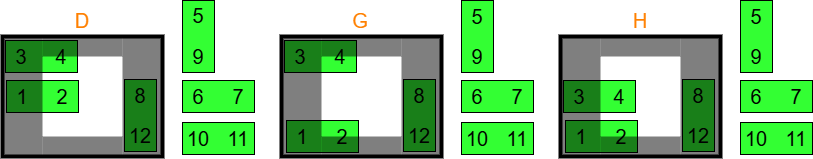

The diagram above was exported from draw.io. Its source (the exported page's mxGraphModel, read from the mxfile embedded in the PNG):
<mxGraphModel dx="2066" dy="1137" grid="1" gridSize="10" guides="1" tooltips="1" connect="1" arrows="1" fold="1" page="1" pageScale="1" pageWidth="850" pageHeight="1100" math="0" shadow="0">
  <root>
    <mxCell id="0" />
    <mxCell id="1" parent="0" />
    <mxCell id="qdwwicECcSXEfYee1nqz-88" value="" style="rounded=0;whiteSpace=wrap;html=1;fillColor=none;strokeWidth=4;fontStyle=0;fontSize=20;" parent="1" vertex="1">
      <mxGeometry x="40" y="401" width="160" height="120" as="geometry" />
    </mxCell>
    <mxCell id="qdwwicECcSXEfYee1nqz-90" value="" style="group" parent="1" vertex="1" connectable="0">
      <mxGeometry x="44" y="445" width="72" height="32" as="geometry" />
    </mxCell>
    <mxCell id="qdwwicECcSXEfYee1nqz-91" value="" style="rounded=0;whiteSpace=wrap;html=1;fillColor=#33FF33;fontStyle=0;fontSize=20;" parent="qdwwicECcSXEfYee1nqz-90" vertex="1">
      <mxGeometry width="72" height="32" as="geometry" />
    </mxCell>
    <mxCell id="qdwwicECcSXEfYee1nqz-92" value="1" style="rounded=0;whiteSpace=wrap;html=1;fillColor=none;fontStyle=0;fontSize=20;strokeColor=none;" parent="qdwwicECcSXEfYee1nqz-90" vertex="1">
      <mxGeometry width="32" height="32" as="geometry" />
    </mxCell>
    <mxCell id="qdwwicECcSXEfYee1nqz-93" value="2" style="rounded=0;whiteSpace=wrap;html=1;fillColor=none;fontStyle=0;fontSize=20;strokeColor=none;" parent="qdwwicECcSXEfYee1nqz-90" vertex="1">
      <mxGeometry x="40" width="32" height="32" as="geometry" />
    </mxCell>
    <mxCell id="qdwwicECcSXEfYee1nqz-94" value="" style="group" parent="1" vertex="1" connectable="0">
      <mxGeometry x="43" y="405" width="72" height="32" as="geometry" />
    </mxCell>
    <mxCell id="qdwwicECcSXEfYee1nqz-95" value="" style="rounded=0;whiteSpace=wrap;html=1;fillColor=#33FF33;fontStyle=0;fontSize=20;" parent="qdwwicECcSXEfYee1nqz-94" vertex="1">
      <mxGeometry width="72" height="32" as="geometry" />
    </mxCell>
    <mxCell id="qdwwicECcSXEfYee1nqz-96" value="3" style="rounded=0;whiteSpace=wrap;html=1;fillColor=none;fontStyle=0;fontSize=20;strokeColor=none;" parent="qdwwicECcSXEfYee1nqz-94" vertex="1">
      <mxGeometry width="32" height="32" as="geometry" />
    </mxCell>
    <mxCell id="qdwwicECcSXEfYee1nqz-97" value="4" style="rounded=0;whiteSpace=wrap;html=1;fillColor=none;fontStyle=0;fontSize=20;strokeColor=none;" parent="qdwwicECcSXEfYee1nqz-94" vertex="1">
      <mxGeometry x="40" width="32" height="32" as="geometry" />
    </mxCell>
    <mxCell id="qdwwicECcSXEfYee1nqz-98" value="" style="group" parent="1" vertex="1" connectable="0">
      <mxGeometry x="220" y="365" width="32" height="72" as="geometry" />
    </mxCell>
    <mxCell id="qdwwicECcSXEfYee1nqz-99" value="" style="rounded=0;whiteSpace=wrap;html=1;fillColor=#33FF33;fontStyle=0;fontSize=20;rotation=-90;" parent="qdwwicECcSXEfYee1nqz-98" vertex="1">
      <mxGeometry x="-20" y="20" width="72" height="32" as="geometry" />
    </mxCell>
    <mxCell id="qdwwicECcSXEfYee1nqz-100" value="5" style="rounded=0;whiteSpace=wrap;html=1;fillColor=none;fontStyle=0;fontSize=20;strokeColor=none;" parent="qdwwicECcSXEfYee1nqz-98" vertex="1">
      <mxGeometry width="32" height="30" as="geometry" />
    </mxCell>
    <mxCell id="qdwwicECcSXEfYee1nqz-101" value="9" style="rounded=0;whiteSpace=wrap;html=1;fillColor=none;fontStyle=0;fontSize=20;strokeColor=none;" parent="qdwwicECcSXEfYee1nqz-98" vertex="1">
      <mxGeometry y="40" width="32" height="32" as="geometry" />
    </mxCell>
    <mxCell id="qdwwicECcSXEfYee1nqz-102" value="" style="group" parent="1" vertex="1" connectable="0">
      <mxGeometry x="220" y="487" width="72" height="32" as="geometry" />
    </mxCell>
    <mxCell id="qdwwicECcSXEfYee1nqz-103" value="" style="rounded=0;whiteSpace=wrap;html=1;fillColor=#33FF33;fontStyle=0;fontSize=20;" parent="qdwwicECcSXEfYee1nqz-102" vertex="1">
      <mxGeometry width="72" height="32" as="geometry" />
    </mxCell>
    <mxCell id="qdwwicECcSXEfYee1nqz-104" value="10" style="rounded=0;whiteSpace=wrap;html=1;fillColor=none;fontStyle=0;fontSize=20;strokeColor=none;" parent="qdwwicECcSXEfYee1nqz-102" vertex="1">
      <mxGeometry width="32" height="32" as="geometry" />
    </mxCell>
    <mxCell id="qdwwicECcSXEfYee1nqz-105" value="11" style="rounded=0;whiteSpace=wrap;html=1;fillColor=none;fontStyle=0;fontSize=20;strokeColor=none;" parent="qdwwicECcSXEfYee1nqz-102" vertex="1">
      <mxGeometry x="40" width="32" height="32" as="geometry" />
    </mxCell>
    <mxCell id="qdwwicECcSXEfYee1nqz-106" value="" style="group" parent="1" vertex="1" connectable="0">
      <mxGeometry x="162" y="444" width="32" height="72" as="geometry" />
    </mxCell>
    <mxCell id="qdwwicECcSXEfYee1nqz-107" value="" style="rounded=0;whiteSpace=wrap;html=1;fillColor=#33FF33;fontStyle=0;fontSize=20;rotation=-90;" parent="qdwwicECcSXEfYee1nqz-106" vertex="1">
      <mxGeometry x="-20" y="20" width="72" height="32" as="geometry" />
    </mxCell>
    <mxCell id="qdwwicECcSXEfYee1nqz-108" value="8" style="rounded=0;whiteSpace=wrap;html=1;fillColor=none;fontStyle=0;fontSize=20;strokeColor=none;" parent="qdwwicECcSXEfYee1nqz-106" vertex="1">
      <mxGeometry width="32" height="32" as="geometry" />
    </mxCell>
    <mxCell id="qdwwicECcSXEfYee1nqz-109" value="12" style="rounded=0;whiteSpace=wrap;html=1;fillColor=none;fontStyle=0;fontSize=20;strokeColor=none;" parent="qdwwicECcSXEfYee1nqz-106" vertex="1">
      <mxGeometry y="40" width="32" height="32" as="geometry" />
    </mxCell>
    <mxCell id="qdwwicECcSXEfYee1nqz-110" value="" style="group" parent="1" vertex="1" connectable="0">
      <mxGeometry x="220" y="445" width="72" height="32" as="geometry" />
    </mxCell>
    <mxCell id="qdwwicECcSXEfYee1nqz-111" value="" style="rounded=0;whiteSpace=wrap;html=1;fillColor=#33FF33;fontStyle=0;fontSize=20;" parent="qdwwicECcSXEfYee1nqz-110" vertex="1">
      <mxGeometry width="72" height="32" as="geometry" />
    </mxCell>
    <mxCell id="qdwwicECcSXEfYee1nqz-112" value="6" style="rounded=0;whiteSpace=wrap;html=1;fillColor=none;fontStyle=0;fontSize=20;strokeColor=none;" parent="qdwwicECcSXEfYee1nqz-110" vertex="1">
      <mxGeometry width="32" height="32" as="geometry" />
    </mxCell>
    <mxCell id="qdwwicECcSXEfYee1nqz-113" value="7" style="rounded=0;whiteSpace=wrap;html=1;fillColor=none;fontStyle=0;fontSize=20;strokeColor=none;" parent="qdwwicECcSXEfYee1nqz-110" vertex="1">
      <mxGeometry x="40" width="32" height="32" as="geometry" />
    </mxCell>
    <mxCell id="qdwwicECcSXEfYee1nqz-114" value="" style="rounded=0;whiteSpace=wrap;html=1;strokeColor=none;opacity=50;fillColor=#000000;" parent="1" vertex="1">
      <mxGeometry x="80" y="401" width="80" height="20" as="geometry" />
    </mxCell>
    <mxCell id="qdwwicECcSXEfYee1nqz-115" value="" style="rounded=0;whiteSpace=wrap;html=1;strokeColor=none;opacity=50;fillColor=#000000;" parent="1" vertex="1">
      <mxGeometry x="40" y="401" width="40" height="120" as="geometry" />
    </mxCell>
    <mxCell id="qdwwicECcSXEfYee1nqz-116" value="" style="rounded=0;whiteSpace=wrap;html=1;strokeColor=none;opacity=50;fillColor=#000000;" parent="1" vertex="1">
      <mxGeometry x="160" y="401" width="40" height="120" as="geometry" />
    </mxCell>
    <mxCell id="qdwwicECcSXEfYee1nqz-146" value="" style="rounded=0;whiteSpace=wrap;html=1;fillColor=none;strokeWidth=4;fontStyle=0;fontSize=20;" parent="1" vertex="1">
      <mxGeometry x="319" y="401" width="160" height="120" as="geometry" />
    </mxCell>
    <mxCell id="qdwwicECcSXEfYee1nqz-148" value="" style="group" parent="1" vertex="1" connectable="0">
      <mxGeometry x="324" y="485" width="72" height="32" as="geometry" />
    </mxCell>
    <mxCell id="qdwwicECcSXEfYee1nqz-149" value="" style="rounded=0;whiteSpace=wrap;html=1;fillColor=#33FF33;fontStyle=0;fontSize=20;" parent="qdwwicECcSXEfYee1nqz-148" vertex="1">
      <mxGeometry width="72" height="32" as="geometry" />
    </mxCell>
    <mxCell id="qdwwicECcSXEfYee1nqz-150" value="1" style="rounded=0;whiteSpace=wrap;html=1;fillColor=none;fontStyle=0;fontSize=20;strokeColor=none;" parent="qdwwicECcSXEfYee1nqz-148" vertex="1">
      <mxGeometry width="32" height="32" as="geometry" />
    </mxCell>
    <mxCell id="qdwwicECcSXEfYee1nqz-151" value="2" style="rounded=0;whiteSpace=wrap;html=1;fillColor=none;fontStyle=0;fontSize=20;strokeColor=none;" parent="qdwwicECcSXEfYee1nqz-148" vertex="1">
      <mxGeometry x="40" width="32" height="32" as="geometry" />
    </mxCell>
    <mxCell id="qdwwicECcSXEfYee1nqz-152" value="" style="group" parent="1" vertex="1" connectable="0">
      <mxGeometry x="322" y="405" width="72" height="32" as="geometry" />
    </mxCell>
    <mxCell id="qdwwicECcSXEfYee1nqz-153" value="" style="rounded=0;whiteSpace=wrap;html=1;fillColor=#33FF33;fontStyle=0;fontSize=20;" parent="qdwwicECcSXEfYee1nqz-152" vertex="1">
      <mxGeometry width="72" height="32" as="geometry" />
    </mxCell>
    <mxCell id="qdwwicECcSXEfYee1nqz-154" value="3" style="rounded=0;whiteSpace=wrap;html=1;fillColor=none;fontStyle=0;fontSize=20;strokeColor=none;" parent="qdwwicECcSXEfYee1nqz-152" vertex="1">
      <mxGeometry width="32" height="32" as="geometry" />
    </mxCell>
    <mxCell id="qdwwicECcSXEfYee1nqz-155" value="4" style="rounded=0;whiteSpace=wrap;html=1;fillColor=none;fontStyle=0;fontSize=20;strokeColor=none;" parent="qdwwicECcSXEfYee1nqz-152" vertex="1">
      <mxGeometry x="40" width="32" height="32" as="geometry" />
    </mxCell>
    <mxCell id="qdwwicECcSXEfYee1nqz-156" value="" style="group" parent="1" vertex="1" connectable="0">
      <mxGeometry x="499" y="365" width="32" height="72" as="geometry" />
    </mxCell>
    <mxCell id="qdwwicECcSXEfYee1nqz-157" value="" style="rounded=0;whiteSpace=wrap;html=1;fillColor=#33FF33;fontStyle=0;fontSize=20;rotation=-90;" parent="qdwwicECcSXEfYee1nqz-156" vertex="1">
      <mxGeometry x="-20" y="20" width="72" height="32" as="geometry" />
    </mxCell>
    <mxCell id="qdwwicECcSXEfYee1nqz-158" value="5" style="rounded=0;whiteSpace=wrap;html=1;fillColor=none;fontStyle=0;fontSize=20;strokeColor=none;" parent="qdwwicECcSXEfYee1nqz-156" vertex="1">
      <mxGeometry width="32" height="32" as="geometry" />
    </mxCell>
    <mxCell id="qdwwicECcSXEfYee1nqz-159" value="9" style="rounded=0;whiteSpace=wrap;html=1;fillColor=none;fontStyle=0;fontSize=20;strokeColor=none;" parent="qdwwicECcSXEfYee1nqz-156" vertex="1">
      <mxGeometry y="40" width="32" height="32" as="geometry" />
    </mxCell>
    <mxCell id="qdwwicECcSXEfYee1nqz-160" value="" style="group" parent="1" vertex="1" connectable="0">
      <mxGeometry x="499" y="487" width="72" height="32" as="geometry" />
    </mxCell>
    <mxCell id="qdwwicECcSXEfYee1nqz-161" value="" style="rounded=0;whiteSpace=wrap;html=1;fillColor=#33FF33;fontStyle=0;fontSize=20;" parent="qdwwicECcSXEfYee1nqz-160" vertex="1">
      <mxGeometry width="72" height="32" as="geometry" />
    </mxCell>
    <mxCell id="qdwwicECcSXEfYee1nqz-162" value="10" style="rounded=0;whiteSpace=wrap;html=1;fillColor=none;fontStyle=0;fontSize=20;strokeColor=none;" parent="qdwwicECcSXEfYee1nqz-160" vertex="1">
      <mxGeometry width="32" height="32" as="geometry" />
    </mxCell>
    <mxCell id="qdwwicECcSXEfYee1nqz-163" value="11" style="rounded=0;whiteSpace=wrap;html=1;fillColor=none;fontStyle=0;fontSize=20;strokeColor=none;" parent="qdwwicECcSXEfYee1nqz-160" vertex="1">
      <mxGeometry x="40" width="32" height="32" as="geometry" />
    </mxCell>
    <mxCell id="qdwwicECcSXEfYee1nqz-164" value="" style="group" parent="1" vertex="1" connectable="0">
      <mxGeometry x="441" y="444" width="32" height="72" as="geometry" />
    </mxCell>
    <mxCell id="qdwwicECcSXEfYee1nqz-165" value="" style="rounded=0;whiteSpace=wrap;html=1;fillColor=#33FF33;fontStyle=0;fontSize=20;rotation=-90;" parent="qdwwicECcSXEfYee1nqz-164" vertex="1">
      <mxGeometry x="-20" y="20" width="72" height="32" as="geometry" />
    </mxCell>
    <mxCell id="qdwwicECcSXEfYee1nqz-166" value="8" style="rounded=0;whiteSpace=wrap;html=1;fillColor=none;fontStyle=0;fontSize=20;strokeColor=none;" parent="qdwwicECcSXEfYee1nqz-164" vertex="1">
      <mxGeometry width="32" height="32" as="geometry" />
    </mxCell>
    <mxCell id="qdwwicECcSXEfYee1nqz-167" value="12" style="rounded=0;whiteSpace=wrap;html=1;fillColor=none;fontStyle=0;fontSize=20;strokeColor=none;" parent="qdwwicECcSXEfYee1nqz-164" vertex="1">
      <mxGeometry y="40" width="32" height="32" as="geometry" />
    </mxCell>
    <mxCell id="qdwwicECcSXEfYee1nqz-168" value="" style="group" parent="1" vertex="1" connectable="0">
      <mxGeometry x="499" y="445" width="72" height="32" as="geometry" />
    </mxCell>
    <mxCell id="qdwwicECcSXEfYee1nqz-169" value="" style="rounded=0;whiteSpace=wrap;html=1;fillColor=#33FF33;fontStyle=0;fontSize=20;" parent="qdwwicECcSXEfYee1nqz-168" vertex="1">
      <mxGeometry width="72" height="32" as="geometry" />
    </mxCell>
    <mxCell id="qdwwicECcSXEfYee1nqz-170" value="6" style="rounded=0;whiteSpace=wrap;html=1;fillColor=none;fontStyle=0;fontSize=20;strokeColor=none;" parent="qdwwicECcSXEfYee1nqz-168" vertex="1">
      <mxGeometry width="32" height="32" as="geometry" />
    </mxCell>
    <mxCell id="qdwwicECcSXEfYee1nqz-171" value="7" style="rounded=0;whiteSpace=wrap;html=1;fillColor=none;fontStyle=0;fontSize=20;strokeColor=none;" parent="qdwwicECcSXEfYee1nqz-168" vertex="1">
      <mxGeometry x="40" width="32" height="32" as="geometry" />
    </mxCell>
    <mxCell id="qdwwicECcSXEfYee1nqz-172" value="" style="rounded=0;whiteSpace=wrap;html=1;strokeColor=none;opacity=50;fillColor=#000000;" parent="1" vertex="1">
      <mxGeometry x="359" y="401" width="80" height="20" as="geometry" />
    </mxCell>
    <mxCell id="qdwwicECcSXEfYee1nqz-173" value="" style="rounded=0;whiteSpace=wrap;html=1;strokeColor=none;opacity=50;fillColor=#000000;" parent="1" vertex="1">
      <mxGeometry x="319" y="401" width="40" height="120" as="geometry" />
    </mxCell>
    <mxCell id="qdwwicECcSXEfYee1nqz-174" value="" style="rounded=0;whiteSpace=wrap;html=1;strokeColor=none;opacity=50;fillColor=#000000;" parent="1" vertex="1">
      <mxGeometry x="439" y="401" width="40" height="120" as="geometry" />
    </mxCell>
    <mxCell id="qdwwicECcSXEfYee1nqz-175" value="" style="rounded=0;whiteSpace=wrap;html=1;fillColor=none;strokeWidth=4;fontStyle=0;fontSize=20;" parent="1" vertex="1">
      <mxGeometry x="598" y="401" width="160" height="120" as="geometry" />
    </mxCell>
    <mxCell id="qdwwicECcSXEfYee1nqz-177" value="" style="group" parent="1" vertex="1" connectable="0">
      <mxGeometry x="603" y="485" width="72" height="32" as="geometry" />
    </mxCell>
    <mxCell id="qdwwicECcSXEfYee1nqz-178" value="" style="rounded=0;whiteSpace=wrap;html=1;fillColor=#33FF33;fontStyle=0;fontSize=20;" parent="qdwwicECcSXEfYee1nqz-177" vertex="1">
      <mxGeometry width="72" height="32" as="geometry" />
    </mxCell>
    <mxCell id="qdwwicECcSXEfYee1nqz-179" value="1" style="rounded=0;whiteSpace=wrap;html=1;fillColor=none;fontStyle=0;fontSize=20;strokeColor=none;" parent="qdwwicECcSXEfYee1nqz-177" vertex="1">
      <mxGeometry width="32" height="32" as="geometry" />
    </mxCell>
    <mxCell id="qdwwicECcSXEfYee1nqz-180" value="2" style="rounded=0;whiteSpace=wrap;html=1;fillColor=none;fontStyle=0;fontSize=20;strokeColor=none;" parent="qdwwicECcSXEfYee1nqz-177" vertex="1">
      <mxGeometry x="40" width="32" height="32" as="geometry" />
    </mxCell>
    <mxCell id="qdwwicECcSXEfYee1nqz-181" value="" style="group" parent="1" vertex="1" connectable="0">
      <mxGeometry x="601" y="445" width="72" height="32" as="geometry" />
    </mxCell>
    <mxCell id="qdwwicECcSXEfYee1nqz-182" value="" style="rounded=0;whiteSpace=wrap;html=1;fillColor=#33FF33;fontStyle=0;fontSize=20;" parent="qdwwicECcSXEfYee1nqz-181" vertex="1">
      <mxGeometry width="72" height="32" as="geometry" />
    </mxCell>
    <mxCell id="qdwwicECcSXEfYee1nqz-183" value="3" style="rounded=0;whiteSpace=wrap;html=1;fillColor=none;fontStyle=0;fontSize=20;strokeColor=none;" parent="qdwwicECcSXEfYee1nqz-181" vertex="1">
      <mxGeometry width="32" height="32" as="geometry" />
    </mxCell>
    <mxCell id="qdwwicECcSXEfYee1nqz-184" value="4" style="rounded=0;whiteSpace=wrap;html=1;fillColor=none;fontStyle=0;fontSize=20;strokeColor=none;" parent="qdwwicECcSXEfYee1nqz-181" vertex="1">
      <mxGeometry x="40" width="32" height="32" as="geometry" />
    </mxCell>
    <mxCell id="qdwwicECcSXEfYee1nqz-185" value="" style="group" parent="1" vertex="1" connectable="0">
      <mxGeometry x="778" y="365" width="32" height="72" as="geometry" />
    </mxCell>
    <mxCell id="qdwwicECcSXEfYee1nqz-186" value="" style="rounded=0;whiteSpace=wrap;html=1;fillColor=#33FF33;fontStyle=0;fontSize=20;rotation=-90;" parent="qdwwicECcSXEfYee1nqz-185" vertex="1">
      <mxGeometry x="-20" y="20" width="72" height="32" as="geometry" />
    </mxCell>
    <mxCell id="qdwwicECcSXEfYee1nqz-187" value="5" style="rounded=0;whiteSpace=wrap;html=1;fillColor=none;fontStyle=0;fontSize=20;strokeColor=none;" parent="qdwwicECcSXEfYee1nqz-185" vertex="1">
      <mxGeometry width="32" height="32" as="geometry" />
    </mxCell>
    <mxCell id="qdwwicECcSXEfYee1nqz-188" value="9" style="rounded=0;whiteSpace=wrap;html=1;fillColor=none;fontStyle=0;fontSize=20;strokeColor=none;" parent="qdwwicECcSXEfYee1nqz-185" vertex="1">
      <mxGeometry y="40" width="32" height="32" as="geometry" />
    </mxCell>
    <mxCell id="qdwwicECcSXEfYee1nqz-189" value="" style="group" parent="1" vertex="1" connectable="0">
      <mxGeometry x="778" y="487" width="72" height="32" as="geometry" />
    </mxCell>
    <mxCell id="qdwwicECcSXEfYee1nqz-190" value="" style="rounded=0;whiteSpace=wrap;html=1;fillColor=#33FF33;fontStyle=0;fontSize=20;" parent="qdwwicECcSXEfYee1nqz-189" vertex="1">
      <mxGeometry width="72" height="32" as="geometry" />
    </mxCell>
    <mxCell id="qdwwicECcSXEfYee1nqz-191" value="10" style="rounded=0;whiteSpace=wrap;html=1;fillColor=none;fontStyle=0;fontSize=20;strokeColor=none;" parent="qdwwicECcSXEfYee1nqz-189" vertex="1">
      <mxGeometry width="32" height="32" as="geometry" />
    </mxCell>
    <mxCell id="qdwwicECcSXEfYee1nqz-192" value="11" style="rounded=0;whiteSpace=wrap;html=1;fillColor=none;fontStyle=0;fontSize=20;strokeColor=none;" parent="qdwwicECcSXEfYee1nqz-189" vertex="1">
      <mxGeometry x="40" width="32" height="32" as="geometry" />
    </mxCell>
    <mxCell id="qdwwicECcSXEfYee1nqz-193" value="" style="group" parent="1" vertex="1" connectable="0">
      <mxGeometry x="720" y="444" width="32" height="72" as="geometry" />
    </mxCell>
    <mxCell id="qdwwicECcSXEfYee1nqz-194" value="" style="rounded=0;whiteSpace=wrap;html=1;fillColor=#33FF33;fontStyle=0;fontSize=20;rotation=-90;" parent="qdwwicECcSXEfYee1nqz-193" vertex="1">
      <mxGeometry x="-20" y="20" width="72" height="32" as="geometry" />
    </mxCell>
    <mxCell id="qdwwicECcSXEfYee1nqz-195" value="8" style="rounded=0;whiteSpace=wrap;html=1;fillColor=none;fontStyle=0;fontSize=20;strokeColor=none;" parent="qdwwicECcSXEfYee1nqz-193" vertex="1">
      <mxGeometry width="32" height="32" as="geometry" />
    </mxCell>
    <mxCell id="qdwwicECcSXEfYee1nqz-196" value="12" style="rounded=0;whiteSpace=wrap;html=1;fillColor=none;fontStyle=0;fontSize=20;strokeColor=none;" parent="qdwwicECcSXEfYee1nqz-193" vertex="1">
      <mxGeometry y="40" width="32" height="32" as="geometry" />
    </mxCell>
    <mxCell id="qdwwicECcSXEfYee1nqz-197" value="" style="group" parent="1" vertex="1" connectable="0">
      <mxGeometry x="778" y="445" width="72" height="32" as="geometry" />
    </mxCell>
    <mxCell id="qdwwicECcSXEfYee1nqz-198" value="" style="rounded=0;whiteSpace=wrap;html=1;fillColor=#33FF33;fontStyle=0;fontSize=20;" parent="qdwwicECcSXEfYee1nqz-197" vertex="1">
      <mxGeometry width="72" height="32" as="geometry" />
    </mxCell>
    <mxCell id="qdwwicECcSXEfYee1nqz-199" value="6" style="rounded=0;whiteSpace=wrap;html=1;fillColor=none;fontStyle=0;fontSize=20;strokeColor=none;" parent="qdwwicECcSXEfYee1nqz-197" vertex="1">
      <mxGeometry width="32" height="32" as="geometry" />
    </mxCell>
    <mxCell id="qdwwicECcSXEfYee1nqz-200" value="7" style="rounded=0;whiteSpace=wrap;html=1;fillColor=none;fontStyle=0;fontSize=20;strokeColor=none;" parent="qdwwicECcSXEfYee1nqz-197" vertex="1">
      <mxGeometry x="40" width="32" height="32" as="geometry" />
    </mxCell>
    <mxCell id="qdwwicECcSXEfYee1nqz-201" value="" style="rounded=0;whiteSpace=wrap;html=1;strokeColor=none;opacity=50;fillColor=#000000;" parent="1" vertex="1">
      <mxGeometry x="638" y="401" width="80" height="20" as="geometry" />
    </mxCell>
    <mxCell id="qdwwicECcSXEfYee1nqz-202" value="" style="rounded=0;whiteSpace=wrap;html=1;strokeColor=none;opacity=50;fillColor=#000000;" parent="1" vertex="1">
      <mxGeometry x="598" y="401" width="40" height="120" as="geometry" />
    </mxCell>
    <mxCell id="qdwwicECcSXEfYee1nqz-203" value="" style="rounded=0;whiteSpace=wrap;html=1;strokeColor=none;opacity=50;fillColor=#000000;" parent="1" vertex="1">
      <mxGeometry x="718" y="401" width="40" height="120" as="geometry" />
    </mxCell>
    <mxCell id="qdwwicECcSXEfYee1nqz-207" value="D" style="rounded=0;whiteSpace=wrap;html=1;fillColor=none;fontStyle=0;fontSize=20;strokeColor=none;fontColor=#FF8000;" parent="1" vertex="1">
      <mxGeometry x="104" y="369" width="32" height="32" as="geometry" />
    </mxCell>
    <mxCell id="qdwwicECcSXEfYee1nqz-210" value="G" style="rounded=0;whiteSpace=wrap;html=1;fillColor=none;fontStyle=0;fontSize=20;strokeColor=none;fontColor=#FF8000;" parent="1" vertex="1">
      <mxGeometry x="382" y="369" width="32" height="32" as="geometry" />
    </mxCell>
    <mxCell id="qdwwicECcSXEfYee1nqz-211" value="H" style="rounded=0;whiteSpace=wrap;html=1;fillColor=none;fontStyle=0;fontSize=20;strokeColor=none;fontColor=#FF8000;" parent="1" vertex="1">
      <mxGeometry x="662" y="369" width="32" height="32" as="geometry" />
    </mxCell>
    <mxCell id="qdwwicECcSXEfYee1nqz-89" value="" style="rounded=0;whiteSpace=wrap;html=1;strokeColor=none;opacity=50;fillColor=#000000;" parent="1" vertex="1">
      <mxGeometry x="80" y="501" width="80" height="20" as="geometry" />
    </mxCell>
    <mxCell id="qdwwicECcSXEfYee1nqz-147" value="" style="rounded=0;whiteSpace=wrap;html=1;strokeColor=none;opacity=50;fillColor=#000000;" parent="1" vertex="1">
      <mxGeometry x="359" y="501" width="80" height="20" as="geometry" />
    </mxCell>
    <mxCell id="qdwwicECcSXEfYee1nqz-176" value="" style="rounded=0;whiteSpace=wrap;html=1;strokeColor=none;opacity=50;fillColor=#000000;" parent="1" vertex="1">
      <mxGeometry x="638" y="501" width="80" height="20" as="geometry" />
    </mxCell>
  </root>
</mxGraphModel>